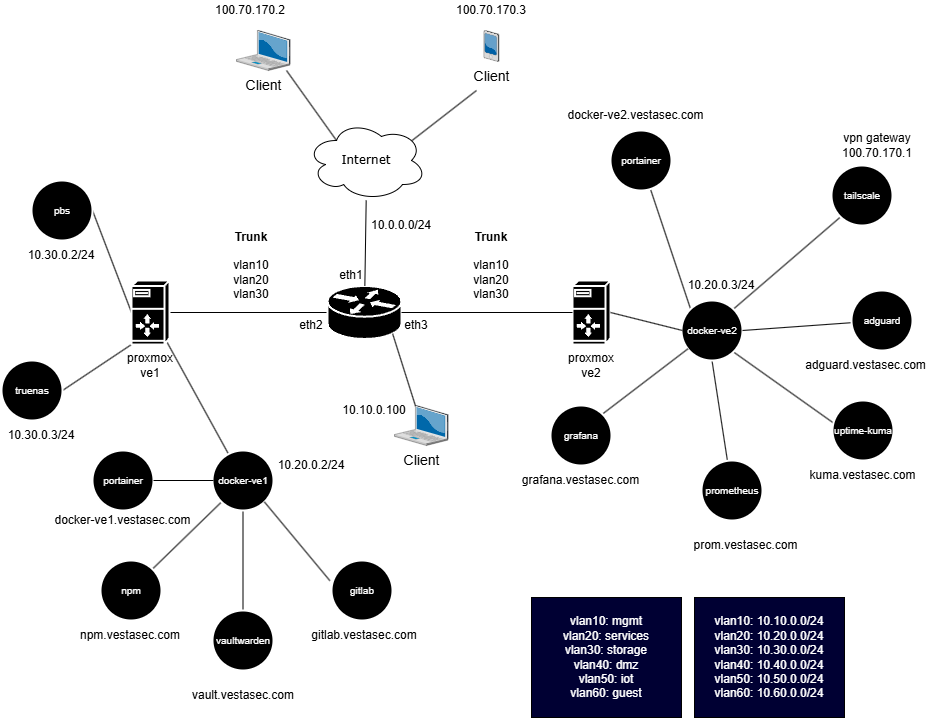

The diagram above was exported from draw.io. Its source (the exported page's mxGraphModel, read from the mxfile embedded in the PNG):
<mxGraphModel dx="236" dy="779" grid="1" gridSize="10" guides="1" tooltips="1" connect="1" arrows="1" fold="1" page="1" pageScale="1" pageWidth="850" pageHeight="1100" math="0" shadow="0">
  <root>
    <mxCell id="0" />
    <mxCell id="1" parent="0" />
    <mxCell id="174" style="edgeStyle=none;html=1;endArrow=none;endFill=0;" parent="1" source="161" target="173" edge="1">
      <mxGeometry relative="1" as="geometry" />
    </mxCell>
    <mxCell id="161" value="" style="shape=mxgraph.cisco.routers.router;html=1;dashed=0;fillColor=#000000;strokeColor=#ffffff;strokeWidth=2;verticalLabelPosition=bottom;verticalAlign=top;rounded=0;shadow=0;comic=0;fontFamily=Verdana;fontSize=12;" parent="1" vertex="1">
      <mxGeometry x="1601" y="415.5" width="74" height="53" as="geometry" />
    </mxCell>
    <mxCell id="170" value="" style="edgeStyle=none;html=1;endArrow=none;endFill=0;" parent="1" source="162" target="161" edge="1">
      <mxGeometry relative="1" as="geometry" />
    </mxCell>
    <mxCell id="362" style="edgeStyle=none;html=1;exitX=0.88;exitY=0.25;exitDx=0;exitDy=0;exitPerimeter=0;endArrow=none;endFill=0;" parent="1" source="162" edge="1">
      <mxGeometry relative="1" as="geometry">
        <mxPoint x="1750" y="220" as="targetPoint" />
      </mxGeometry>
    </mxCell>
    <mxCell id="162" value="Internet" style="ellipse;shape=cloud;whiteSpace=wrap;html=1;rounded=0;shadow=0;comic=0;strokeWidth=1;fontFamily=Verdana;fontSize=12;" parent="1" vertex="1">
      <mxGeometry x="1580" y="250" width="120" height="80" as="geometry" />
    </mxCell>
    <mxCell id="163" value="" style="shape=mxgraph.cisco.servers.server_with_router;html=1;dashed=0;fillColor=#000000;strokeColor=#ffffff;strokeWidth=2;verticalLabelPosition=bottom;verticalAlign=top;rounded=0;shadow=0;comic=0;fontFamily=Verdana;fontSize=12;" parent="1" vertex="1">
      <mxGeometry x="1846" y="410" width="38" height="64" as="geometry" />
    </mxCell>
    <mxCell id="172" style="edgeStyle=none;html=1;entryX=0;entryY=0.5;entryDx=0;entryDy=0;entryPerimeter=0;endArrow=none;endFill=0;" parent="1" source="161" target="163" edge="1">
      <mxGeometry relative="1" as="geometry" />
    </mxCell>
    <mxCell id="195" style="edgeStyle=none;html=1;exitX=0.08;exitY=0.04;exitDx=0;exitDy=0;exitPerimeter=0;endArrow=none;endFill=0;" parent="1" source="173" target="193" edge="1">
      <mxGeometry relative="1" as="geometry" />
    </mxCell>
    <mxCell id="200" style="edgeStyle=none;html=1;exitX=0;exitY=0.5;exitDx=0;exitDy=0;exitPerimeter=0;entryX=1;entryY=0.5;entryDx=0;entryDy=0;endArrow=none;endFill=0;" parent="1" source="173" target="199" edge="1">
      <mxGeometry relative="1" as="geometry" />
    </mxCell>
    <mxCell id="205" style="edgeStyle=none;html=1;exitX=0;exitY=1;exitDx=0;exitDy=0;exitPerimeter=0;entryX=1;entryY=0.5;entryDx=0;entryDy=0;endArrow=none;endFill=0;" parent="1" source="173" target="203" edge="1">
      <mxGeometry relative="1" as="geometry" />
    </mxCell>
    <mxCell id="173" value="" style="shape=mxgraph.cisco.servers.server_with_router;html=1;dashed=0;fillColor=#000000;strokeColor=#ffffff;strokeWidth=2;verticalLabelPosition=bottom;verticalAlign=top;rounded=0;shadow=0;comic=0;fontFamily=Verdana;fontSize=12;" parent="1" vertex="1">
      <mxGeometry x="1405" y="410" width="38" height="64" as="geometry" />
    </mxCell>
    <mxCell id="175" value="proxmox ve2" style="text;strokeColor=none;align=center;fillColor=none;html=1;verticalAlign=middle;whiteSpace=wrap;rounded=0;" parent="1" vertex="1">
      <mxGeometry x="1835" y="480" width="60" height="30" as="geometry" />
    </mxCell>
    <mxCell id="176" value="proxmox ve1" style="text;strokeColor=none;align=center;fillColor=none;html=1;verticalAlign=middle;whiteSpace=wrap;rounded=0;" parent="1" vertex="1">
      <mxGeometry x="1394" y="480" width="60" height="30" as="geometry" />
    </mxCell>
    <mxCell id="178" value="eth3" style="text;strokeColor=none;align=center;fillColor=none;html=1;verticalAlign=middle;whiteSpace=wrap;rounded=0;" parent="1" vertex="1">
      <mxGeometry x="1680" y="450" width="20" height="10" as="geometry" />
    </mxCell>
    <mxCell id="179" value="eth2" style="text;strokeColor=none;align=center;fillColor=none;html=1;verticalAlign=middle;whiteSpace=wrap;rounded=0;" parent="1" vertex="1">
      <mxGeometry x="1575" y="450" width="20" height="10" as="geometry" />
    </mxCell>
    <mxCell id="180" value="eth1" style="text;strokeColor=none;align=center;fillColor=none;html=1;verticalAlign=middle;whiteSpace=wrap;rounded=0;" parent="1" vertex="1">
      <mxGeometry x="1615" y="400" width="20" height="10" as="geometry" />
    </mxCell>
    <mxCell id="181" value="10.0.0.0/24" style="text;strokeColor=none;align=center;fillColor=none;html=1;verticalAlign=middle;whiteSpace=wrap;rounded=0;" parent="1" vertex="1">
      <mxGeometry x="1645" y="340" width="60" height="30" as="geometry" />
    </mxCell>
    <mxCell id="183" value="&lt;div&gt;&lt;b&gt;Trunk&lt;/b&gt;&lt;/div&gt;&lt;div&gt;&lt;b&gt;&lt;br&gt;&lt;/b&gt;&lt;/div&gt;vlan10&lt;div&gt;vlan20&lt;/div&gt;&lt;div&gt;vlan30&lt;/div&gt;" style="text;strokeColor=none;align=center;fillColor=none;html=1;verticalAlign=middle;whiteSpace=wrap;rounded=0;" parent="1" vertex="1">
      <mxGeometry x="1495" y="380" width="60" height="30" as="geometry" />
    </mxCell>
    <mxCell id="184" value="&lt;div&gt;&lt;b&gt;Trunk&lt;/b&gt;&lt;/div&gt;&lt;div&gt;&lt;b&gt;&lt;br&gt;&lt;/b&gt;&lt;/div&gt;vlan10&lt;div&gt;vlan20&lt;/div&gt;&lt;div&gt;vlan30&lt;/div&gt;" style="text;strokeColor=none;align=center;fillColor=none;html=1;verticalAlign=middle;whiteSpace=wrap;rounded=0;" parent="1" vertex="1">
      <mxGeometry x="1735" y="380" width="60" height="30" as="geometry" />
    </mxCell>
    <mxCell id="242" style="edgeStyle=none;html=1;exitX=0;exitY=0;exitDx=0;exitDy=0;endArrow=none;endFill=0;" parent="1" source="191" target="232" edge="1">
      <mxGeometry relative="1" as="geometry" />
    </mxCell>
    <mxCell id="247" style="edgeStyle=none;html=1;exitX=0.5;exitY=1;exitDx=0;exitDy=0;endArrow=none;endFill=0;" parent="1" source="191" target="234" edge="1">
      <mxGeometry relative="1" as="geometry" />
    </mxCell>
    <mxCell id="249" style="edgeStyle=none;html=1;exitX=1;exitY=1;exitDx=0;exitDy=0;entryX=0;entryY=0.25;entryDx=0;entryDy=0;endArrow=none;endFill=0;" parent="1" source="191" target="231" edge="1">
      <mxGeometry relative="1" as="geometry" />
    </mxCell>
    <mxCell id="250" style="edgeStyle=none;html=1;exitX=1;exitY=0;exitDx=0;exitDy=0;entryX=0;entryY=1;entryDx=0;entryDy=0;endArrow=none;endFill=0;" parent="1" source="191" target="236" edge="1">
      <mxGeometry relative="1" as="geometry" />
    </mxCell>
    <mxCell id="191" value="" style="ellipse;whiteSpace=wrap;html=1;fontFamily=Verdana;verticalAlign=top;fillColor=#000000;strokeColor=#ffffff;dashed=0;strokeWidth=2;rounded=0;shadow=0;comic=0;" parent="1" vertex="1">
      <mxGeometry x="1955" y="430" width="61" height="60" as="geometry" />
    </mxCell>
    <mxCell id="251" style="edgeStyle=none;html=1;exitX=1;exitY=0.5;exitDx=0;exitDy=0;endArrow=none;endFill=0;" parent="1" source="192" target="238" edge="1">
      <mxGeometry relative="1" as="geometry" />
    </mxCell>
    <mxCell id="192" value="&lt;font style=&quot;color: rgb(255, 255, 255); font-size: 10px;&quot;&gt;docker-ve2&lt;/font&gt;" style="text;strokeColor=none;align=center;fillColor=none;html=1;verticalAlign=middle;whiteSpace=wrap;rounded=0;fontColor=light-dark(#f2f2f2, #ededed);" parent="1" vertex="1">
      <mxGeometry x="1956" y="445" width="60" height="30" as="geometry" />
    </mxCell>
    <mxCell id="225" style="edgeStyle=none;html=1;exitX=0;exitY=1;exitDx=0;exitDy=0;entryX=1;entryY=0;entryDx=0;entryDy=0;endArrow=none;endFill=0;" parent="1" source="193" target="218" edge="1">
      <mxGeometry relative="1" as="geometry" />
    </mxCell>
    <mxCell id="226" style="edgeStyle=none;html=1;exitX=0.5;exitY=1;exitDx=0;exitDy=0;entryX=0.5;entryY=0;entryDx=0;entryDy=0;endArrow=none;endFill=0;" parent="1" source="193" target="222" edge="1">
      <mxGeometry relative="1" as="geometry" />
    </mxCell>
    <mxCell id="193" value="" style="ellipse;whiteSpace=wrap;html=1;fontFamily=Verdana;verticalAlign=top;fillColor=#000000;strokeColor=#ffffff;dashed=0;strokeWidth=2;rounded=0;shadow=0;comic=0;" parent="1" vertex="1">
      <mxGeometry x="1486" y="580" width="61" height="60" as="geometry" />
    </mxCell>
    <mxCell id="194" value="&lt;font style=&quot;color: rgb(255, 255, 255); font-size: 10px;&quot;&gt;docker-ve1&lt;/font&gt;" style="text;strokeColor=none;align=center;fillColor=none;html=1;verticalAlign=middle;whiteSpace=wrap;rounded=0;fontColor=light-dark(#f2f2f2, #ededed);" parent="1" vertex="1">
      <mxGeometry x="1487" y="595" width="60" height="30" as="geometry" />
    </mxCell>
    <mxCell id="198" value="" style="ellipse;whiteSpace=wrap;html=1;fontFamily=Verdana;verticalAlign=top;fillColor=#000000;strokeColor=#ffffff;dashed=0;strokeWidth=2;rounded=0;shadow=0;comic=0;" parent="1" vertex="1">
      <mxGeometry x="1305" y="310" width="61" height="60" as="geometry" />
    </mxCell>
    <mxCell id="199" value="&lt;font style=&quot;color: rgb(255, 255, 255); font-size: 10px;&quot;&gt;pbs&lt;/font&gt;" style="text;strokeColor=none;align=center;fillColor=none;html=1;verticalAlign=middle;whiteSpace=wrap;rounded=0;fontColor=light-dark(#f2f2f2, #ededed);" parent="1" vertex="1">
      <mxGeometry x="1306" y="325" width="60" height="30" as="geometry" />
    </mxCell>
    <mxCell id="203" value="" style="ellipse;whiteSpace=wrap;html=1;fontFamily=Verdana;verticalAlign=top;fillColor=#000000;strokeColor=#ffffff;dashed=0;strokeWidth=2;rounded=0;shadow=0;comic=0;" parent="1" vertex="1">
      <mxGeometry x="1275" y="490" width="61" height="60" as="geometry" />
    </mxCell>
    <mxCell id="204" value="&lt;font style=&quot;color: rgb(255, 255, 255); font-size: 10px;&quot;&gt;truenas&lt;/font&gt;" style="text;strokeColor=none;align=center;fillColor=none;html=1;verticalAlign=middle;whiteSpace=wrap;rounded=0;fontColor=light-dark(#f2f2f2, #ededed);" parent="1" vertex="1">
      <mxGeometry x="1276" y="505" width="60" height="30" as="geometry" />
    </mxCell>
    <mxCell id="216" value="" style="ellipse;whiteSpace=wrap;html=1;fontFamily=Verdana;verticalAlign=top;fillColor=#000000;strokeColor=#ffffff;dashed=0;strokeWidth=2;rounded=0;shadow=0;comic=0;" parent="1" vertex="1">
      <mxGeometry x="1605" y="690" width="61" height="60" as="geometry" />
    </mxCell>
    <mxCell id="217" value="&lt;span style=&quot;font-size: 10px;&quot;&gt;&lt;font style=&quot;color: rgb(255, 255, 255);&quot;&gt;gitlab&lt;/font&gt;&lt;/span&gt;" style="text;strokeColor=none;align=center;fillColor=none;html=1;verticalAlign=middle;whiteSpace=wrap;rounded=0;fontColor=light-dark(#f2f2f2, #ededed);" parent="1" vertex="1">
      <mxGeometry x="1606" y="705" width="60" height="30" as="geometry" />
    </mxCell>
    <mxCell id="218" value="" style="ellipse;whiteSpace=wrap;html=1;fontFamily=Verdana;verticalAlign=top;fillColor=#000000;strokeColor=#ffffff;dashed=0;strokeWidth=2;rounded=0;shadow=0;comic=0;" parent="1" vertex="1">
      <mxGeometry x="1374" y="690" width="61" height="60" as="geometry" />
    </mxCell>
    <mxCell id="219" value="&lt;span style=&quot;font-size: 10px;&quot;&gt;&lt;font style=&quot;color: rgb(255, 255, 255);&quot;&gt;npm&lt;/font&gt;&lt;/span&gt;" style="text;strokeColor=none;align=center;fillColor=none;html=1;verticalAlign=middle;whiteSpace=wrap;rounded=0;fontColor=light-dark(#f2f2f2, #ededed);" parent="1" vertex="1">
      <mxGeometry x="1375" y="705" width="60" height="30" as="geometry" />
    </mxCell>
    <mxCell id="220" value="" style="ellipse;whiteSpace=wrap;html=1;fontFamily=Verdana;verticalAlign=top;fillColor=#000000;strokeColor=#ffffff;dashed=0;strokeWidth=2;rounded=0;shadow=0;comic=0;" parent="1" vertex="1">
      <mxGeometry x="1366" y="580" width="61" height="60" as="geometry" />
    </mxCell>
    <mxCell id="224" value="" style="edgeStyle=none;html=1;endArrow=none;endFill=0;" parent="1" source="221" target="194" edge="1">
      <mxGeometry relative="1" as="geometry" />
    </mxCell>
    <mxCell id="221" value="&lt;span style=&quot;font-size: 10px;&quot;&gt;&lt;font style=&quot;color: rgb(255, 255, 255);&quot;&gt;portainer&lt;/font&gt;&lt;/span&gt;" style="text;strokeColor=none;align=center;fillColor=none;html=1;verticalAlign=middle;whiteSpace=wrap;rounded=0;fontColor=light-dark(#f2f2f2, #ededed);" parent="1" vertex="1">
      <mxGeometry x="1367" y="595" width="60" height="30" as="geometry" />
    </mxCell>
    <mxCell id="222" value="" style="ellipse;whiteSpace=wrap;html=1;fontFamily=Verdana;verticalAlign=top;fillColor=#000000;strokeColor=#ffffff;dashed=0;strokeWidth=2;rounded=0;shadow=0;comic=0;" parent="1" vertex="1">
      <mxGeometry x="1486" y="740" width="61" height="60" as="geometry" />
    </mxCell>
    <mxCell id="223" value="&lt;span style=&quot;font-size: 10px;&quot;&gt;&lt;font style=&quot;color: rgb(255, 255, 255);&quot;&gt;vaultwarden&lt;/font&gt;&lt;/span&gt;" style="text;strokeColor=none;align=center;fillColor=none;html=1;verticalAlign=middle;whiteSpace=wrap;rounded=0;fontColor=light-dark(#f2f2f2, #ededed);" parent="1" vertex="1">
      <mxGeometry x="1487" y="755" width="60" height="30" as="geometry" />
    </mxCell>
    <mxCell id="227" style="edgeStyle=none;html=1;exitX=1;exitY=1;exitDx=0;exitDy=0;entryX=-0.027;entryY=0.336;entryDx=0;entryDy=0;entryPerimeter=0;endArrow=none;endFill=0;" parent="1" source="193" target="216" edge="1">
      <mxGeometry relative="1" as="geometry" />
    </mxCell>
    <mxCell id="244" style="edgeStyle=none;html=1;exitX=1;exitY=0;exitDx=0;exitDy=0;endArrow=none;endFill=0;" parent="1" source="228" target="191" edge="1">
      <mxGeometry relative="1" as="geometry" />
    </mxCell>
    <mxCell id="228" value="" style="ellipse;whiteSpace=wrap;html=1;fontFamily=Verdana;verticalAlign=top;fillColor=#000000;strokeColor=#ffffff;dashed=0;strokeWidth=2;rounded=0;shadow=0;comic=0;" parent="1" vertex="1">
      <mxGeometry x="1824" y="535" width="61" height="60" as="geometry" />
    </mxCell>
    <mxCell id="229" value="&lt;span style=&quot;font-size: 10px;&quot;&gt;&lt;font style=&quot;color: rgb(255, 255, 255);&quot;&gt;grafana&lt;/font&gt;&lt;/span&gt;" style="text;strokeColor=none;align=center;fillColor=none;html=1;verticalAlign=middle;whiteSpace=wrap;rounded=0;fontColor=light-dark(#f2f2f2, #ededed);" parent="1" vertex="1">
      <mxGeometry x="1825" y="550" width="60" height="30" as="geometry" />
    </mxCell>
    <mxCell id="230" value="" style="ellipse;whiteSpace=wrap;html=1;fontFamily=Verdana;verticalAlign=top;fillColor=#000000;strokeColor=#ffffff;dashed=0;strokeWidth=2;rounded=0;shadow=0;comic=0;" parent="1" vertex="1">
      <mxGeometry x="2106" y="530" width="61" height="60" as="geometry" />
    </mxCell>
    <mxCell id="231" value="&lt;span style=&quot;font-size: 10px;&quot;&gt;&lt;font style=&quot;color: rgb(255, 255, 255);&quot;&gt;uptime-kuma&lt;/font&gt;&lt;/span&gt;" style="text;strokeColor=none;align=center;fillColor=none;html=1;verticalAlign=middle;whiteSpace=wrap;rounded=0;fontColor=light-dark(#f2f2f2, #ededed);" parent="1" vertex="1">
      <mxGeometry x="2107" y="545" width="60" height="30" as="geometry" />
    </mxCell>
    <mxCell id="232" value="" style="ellipse;whiteSpace=wrap;html=1;fontFamily=Verdana;verticalAlign=top;fillColor=#000000;strokeColor=#ffffff;dashed=0;strokeWidth=2;rounded=0;shadow=0;comic=0;" parent="1" vertex="1">
      <mxGeometry x="1884" y="260" width="61" height="60" as="geometry" />
    </mxCell>
    <mxCell id="233" value="&lt;span style=&quot;font-size: 10px;&quot;&gt;&lt;font style=&quot;color: rgb(255, 255, 255);&quot;&gt;portainer&lt;/font&gt;&lt;/span&gt;" style="text;strokeColor=none;align=center;fillColor=none;html=1;verticalAlign=middle;whiteSpace=wrap;rounded=0;fontColor=light-dark(#f2f2f2, #ededed);" parent="1" vertex="1">
      <mxGeometry x="1885" y="275" width="60" height="30" as="geometry" />
    </mxCell>
    <mxCell id="234" value="" style="ellipse;whiteSpace=wrap;html=1;fontFamily=Verdana;verticalAlign=top;fillColor=#000000;strokeColor=#ffffff;dashed=0;strokeWidth=2;rounded=0;shadow=0;comic=0;" parent="1" vertex="1">
      <mxGeometry x="1975" y="590" width="61" height="60" as="geometry" />
    </mxCell>
    <mxCell id="235" value="&lt;span style=&quot;font-size: 10px;&quot;&gt;&lt;font style=&quot;color: rgb(255, 255, 255);&quot;&gt;prometheus&lt;/font&gt;&lt;/span&gt;" style="text;strokeColor=none;align=center;fillColor=none;html=1;verticalAlign=middle;whiteSpace=wrap;rounded=0;fontColor=light-dark(#f2f2f2, #ededed);" parent="1" vertex="1">
      <mxGeometry x="1976" y="605" width="60" height="30" as="geometry" />
    </mxCell>
    <mxCell id="236" value="" style="ellipse;whiteSpace=wrap;html=1;fontFamily=Verdana;verticalAlign=top;fillColor=#000000;strokeColor=#ffffff;dashed=0;strokeWidth=2;rounded=0;shadow=0;comic=0;" parent="1" vertex="1">
      <mxGeometry x="2105" y="295" width="61" height="60" as="geometry" />
    </mxCell>
    <mxCell id="237" value="&lt;span style=&quot;font-size: 10px;&quot;&gt;&lt;font style=&quot;color: rgb(255, 255, 255);&quot;&gt;tailscale&lt;/font&gt;&lt;/span&gt;" style="text;strokeColor=none;align=center;fillColor=none;html=1;verticalAlign=middle;whiteSpace=wrap;rounded=0;fontColor=light-dark(#f2f2f2, #ededed);" parent="1" vertex="1">
      <mxGeometry x="2106" y="310" width="60" height="30" as="geometry" />
    </mxCell>
    <mxCell id="238" value="" style="ellipse;whiteSpace=wrap;html=1;fontFamily=Verdana;verticalAlign=top;fillColor=#000000;strokeColor=#ffffff;dashed=0;strokeWidth=2;rounded=0;shadow=0;comic=0;" parent="1" vertex="1">
      <mxGeometry x="2125" y="420" width="61" height="60" as="geometry" />
    </mxCell>
    <mxCell id="239" value="&lt;span style=&quot;font-size: 10px;&quot;&gt;&lt;font style=&quot;color: rgb(255, 255, 255);&quot;&gt;adguard&lt;/font&gt;&lt;/span&gt;" style="text;strokeColor=none;align=center;fillColor=none;html=1;verticalAlign=middle;whiteSpace=wrap;rounded=0;fontColor=light-dark(#f2f2f2, #ededed);" parent="1" vertex="1">
      <mxGeometry x="2126" y="435" width="60" height="30" as="geometry" />
    </mxCell>
    <mxCell id="241" style="edgeStyle=none;html=1;exitX=0;exitY=0.5;exitDx=0;exitDy=0;entryX=1;entryY=0.5;entryDx=0;entryDy=0;entryPerimeter=0;endArrow=none;endFill=0;" parent="1" source="192" target="163" edge="1">
      <mxGeometry relative="1" as="geometry" />
    </mxCell>
    <mxCell id="252" value="10.30.0.2/24" style="text;strokeColor=none;align=center;fillColor=none;html=1;verticalAlign=middle;whiteSpace=wrap;rounded=0;" parent="1" vertex="1">
      <mxGeometry x="1305" y="370" width="60" height="30" as="geometry" />
    </mxCell>
    <mxCell id="253" value="10.30.0.3&lt;span style=&quot;background-color: transparent;&quot;&gt;/24&lt;/span&gt;" style="text;strokeColor=none;align=center;fillColor=none;html=1;verticalAlign=middle;whiteSpace=wrap;rounded=0;" parent="1" vertex="1">
      <mxGeometry x="1285" y="550" width="60" height="30" as="geometry" />
    </mxCell>
    <mxCell id="254" value="docker-ve1.vestasec.com" style="text;strokeColor=none;align=center;fillColor=none;html=1;verticalAlign=middle;whiteSpace=wrap;rounded=0;" parent="1" vertex="1">
      <mxGeometry x="1322" y="635" width="149" height="30" as="geometry" />
    </mxCell>
    <mxCell id="256" value="npm.vestasec.com" style="text;strokeColor=none;align=center;fillColor=none;html=1;verticalAlign=middle;whiteSpace=wrap;rounded=0;" parent="1" vertex="1">
      <mxGeometry x="1374" y="750" width="60" height="30" as="geometry" />
    </mxCell>
    <mxCell id="257" value="10.20.0.2&lt;span style=&quot;background-color: transparent;&quot;&gt;/24&lt;/span&gt;" style="text;strokeColor=none;align=center;fillColor=none;html=1;verticalAlign=middle;whiteSpace=wrap;rounded=0;" parent="1" vertex="1">
      <mxGeometry x="1555" y="580" width="60" height="30" as="geometry" />
    </mxCell>
    <mxCell id="258" value="vault.vestasec.com" style="text;strokeColor=none;align=center;fillColor=none;html=1;verticalAlign=middle;whiteSpace=wrap;rounded=0;" parent="1" vertex="1">
      <mxGeometry x="1487" y="810" width="60" height="30" as="geometry" />
    </mxCell>
    <mxCell id="259" value="gitlab.vestasec.com" style="text;strokeColor=none;align=center;fillColor=none;html=1;verticalAlign=middle;whiteSpace=wrap;rounded=0;" parent="1" vertex="1">
      <mxGeometry x="1608" y="750" width="60" height="30" as="geometry" />
    </mxCell>
    <mxCell id="260" value="10.20.0.3&lt;span style=&quot;background-color: transparent;&quot;&gt;/24&lt;/span&gt;" style="text;strokeColor=none;align=center;fillColor=none;html=1;verticalAlign=middle;whiteSpace=wrap;rounded=0;" parent="1" vertex="1">
      <mxGeometry x="1965" y="400" width="60" height="30" as="geometry" />
    </mxCell>
    <mxCell id="261" value="docker-ve2.vestasec.com" style="text;strokeColor=none;align=center;fillColor=none;html=1;verticalAlign=middle;whiteSpace=wrap;rounded=0;" parent="1" vertex="1">
      <mxGeometry x="1835" y="230" width="149" height="30" as="geometry" />
    </mxCell>
    <mxCell id="263" value="adguard.vestasec.com" style="text;strokeColor=none;align=center;fillColor=none;html=1;verticalAlign=middle;whiteSpace=wrap;rounded=0;" parent="1" vertex="1">
      <mxGeometry x="2065" y="480" width="149" height="30" as="geometry" />
    </mxCell>
    <mxCell id="264" value="kuma.vestasec.com" style="text;strokeColor=none;align=center;fillColor=none;html=1;verticalAlign=middle;whiteSpace=wrap;rounded=0;" parent="1" vertex="1">
      <mxGeometry x="2061.5" y="590" width="149" height="30" as="geometry" />
    </mxCell>
    <mxCell id="265" value="prom.vestasec.com" style="text;strokeColor=none;align=center;fillColor=none;html=1;verticalAlign=middle;whiteSpace=wrap;rounded=0;" parent="1" vertex="1">
      <mxGeometry x="1945" y="660" width="149" height="30" as="geometry" />
    </mxCell>
    <mxCell id="266" value="grafana.vestasec.com" style="text;strokeColor=none;align=center;fillColor=none;html=1;verticalAlign=middle;whiteSpace=wrap;rounded=0;" parent="1" vertex="1">
      <mxGeometry x="1780" y="595" width="149" height="30" as="geometry" />
    </mxCell>
    <mxCell id="269" value="&lt;font style=&quot;color: rgb(255, 255, 255);&quot;&gt;vlan10: mgmt&lt;/font&gt;&lt;div&gt;&lt;font style=&quot;color: rgb(255, 255, 255);&quot;&gt;vlan20: services&lt;/font&gt;&lt;/div&gt;&lt;div&gt;&lt;font style=&quot;color: rgb(255, 255, 255);&quot;&gt;vlan30: storage&lt;/font&gt;&lt;/div&gt;&lt;div&gt;&lt;font style=&quot;color: rgb(255, 255, 255);&quot;&gt;vlan40: dmz&lt;/font&gt;&lt;/div&gt;&lt;div&gt;&lt;font style=&quot;color: rgb(255, 255, 255);&quot;&gt;vlan50: iot&lt;/font&gt;&lt;/div&gt;&lt;div&gt;&lt;font style=&quot;color: rgb(255, 255, 255);&quot;&gt;vlan60: guest&lt;/font&gt;&lt;/div&gt;" style="whiteSpace=wrap;html=1;fillColor=#000033;" parent="1" vertex="1">
      <mxGeometry x="1805" y="727" width="150" height="120" as="geometry" />
    </mxCell>
    <mxCell id="271" value="&lt;font style=&quot;color: rgb(255, 255, 255);&quot;&gt;vlan10: 10.10.0.0/24&lt;/font&gt;&lt;div&gt;&lt;font style=&quot;color: rgb(255, 255, 255);&quot;&gt;vlan20: 10.20.0.0/24&lt;/font&gt;&lt;/div&gt;&lt;div&gt;&lt;font style=&quot;color: rgb(255, 255, 255);&quot;&gt;vlan30: 10.30.0.0/24&lt;/font&gt;&lt;/div&gt;&lt;div&gt;&lt;font style=&quot;color: rgb(255, 255, 255);&quot;&gt;vlan40: 10.40.0.0/24&lt;/font&gt;&lt;/div&gt;&lt;div&gt;&lt;font style=&quot;color: rgb(255, 255, 255);&quot;&gt;vlan50: 10.50.0.0/24&lt;/font&gt;&lt;/div&gt;&lt;div&gt;&lt;font style=&quot;color: rgb(255, 255, 255);&quot;&gt;vlan60: 10.60.0.0/24&lt;/font&gt;&lt;/div&gt;" style="whiteSpace=wrap;html=1;fillColor=#000033;" parent="1" vertex="1">
      <mxGeometry x="1968" y="727" width="150" height="120" as="geometry" />
    </mxCell>
    <mxCell id="272" value="&lt;div&gt;vpn gateway&lt;/div&gt;100.70.170.1" style="text;strokeColor=none;align=center;fillColor=none;html=1;verticalAlign=middle;whiteSpace=wrap;rounded=0;" parent="1" vertex="1">
      <mxGeometry x="2116" y="260" width="70" height="30" as="geometry" />
    </mxCell>
    <mxCell id="354" value="Client" style="verticalLabelPosition=bottom;aspect=fixed;html=1;verticalAlign=top;strokeColor=none;shape=mxgraph.citrix.laptop_2;fillColor=#000000;gradientColor=#000000;fontSize=14;gradientDirection=west;" parent="1" vertex="1">
      <mxGeometry x="1668" y="535" width="53.64" height="40" as="geometry" />
    </mxCell>
    <mxCell id="355" value="Client" style="verticalLabelPosition=bottom;aspect=fixed;html=1;verticalAlign=top;strokeColor=none;shape=mxgraph.citrix.pda;fillColor=#66B2FF;gradientColor=#0066CC;fontSize=14;" parent="1" vertex="1">
      <mxGeometry x="1757.38" y="160" width="15.25" height="31" as="geometry" />
    </mxCell>
    <mxCell id="356" style="edgeStyle=none;html=1;exitX=0.88;exitY=0.9;exitDx=0;exitDy=0;exitPerimeter=0;entryX=0.391;entryY=0.01;entryDx=0;entryDy=0;entryPerimeter=0;endArrow=none;endFill=0;" parent="1" source="161" target="354" edge="1">
      <mxGeometry relative="1" as="geometry" />
    </mxCell>
    <mxCell id="358" value="100.70.170.3" style="text;strokeColor=none;align=center;fillColor=none;html=1;verticalAlign=middle;whiteSpace=wrap;rounded=0;" parent="1" vertex="1">
      <mxGeometry x="1725.2499999999998" y="130" width="79.5" height="20" as="geometry" />
    </mxCell>
    <mxCell id="359" value="10.10.0.100" style="text;strokeColor=none;align=center;fillColor=none;html=1;verticalAlign=middle;whiteSpace=wrap;rounded=0;" parent="1" vertex="1">
      <mxGeometry x="1608" y="530" width="79.5" height="20" as="geometry" />
    </mxCell>
    <mxCell id="360" value="Client" style="verticalLabelPosition=bottom;aspect=fixed;html=1;verticalAlign=top;strokeColor=none;shape=mxgraph.citrix.laptop_2;fillColor=#000000;gradientColor=#000000;fontSize=14;gradientDirection=west;" parent="1" vertex="1">
      <mxGeometry x="1510" y="160" width="53.64" height="40" as="geometry" />
    </mxCell>
    <mxCell id="363" style="edgeStyle=none;html=1;exitX=0.25;exitY=0.25;exitDx=0;exitDy=0;exitPerimeter=0;entryX=0.932;entryY=1;entryDx=0;entryDy=0;entryPerimeter=0;endArrow=none;endFill=0;" parent="1" source="162" target="360" edge="1">
      <mxGeometry relative="1" as="geometry" />
    </mxCell>
    <mxCell id="364" value="100.70.170.2" style="text;strokeColor=none;align=center;fillColor=none;html=1;verticalAlign=middle;whiteSpace=wrap;rounded=0;" parent="1" vertex="1">
      <mxGeometry x="1484.1399999999999" y="130" width="79.5" height="20" as="geometry" />
    </mxCell>
  </root>
</mxGraphModel>